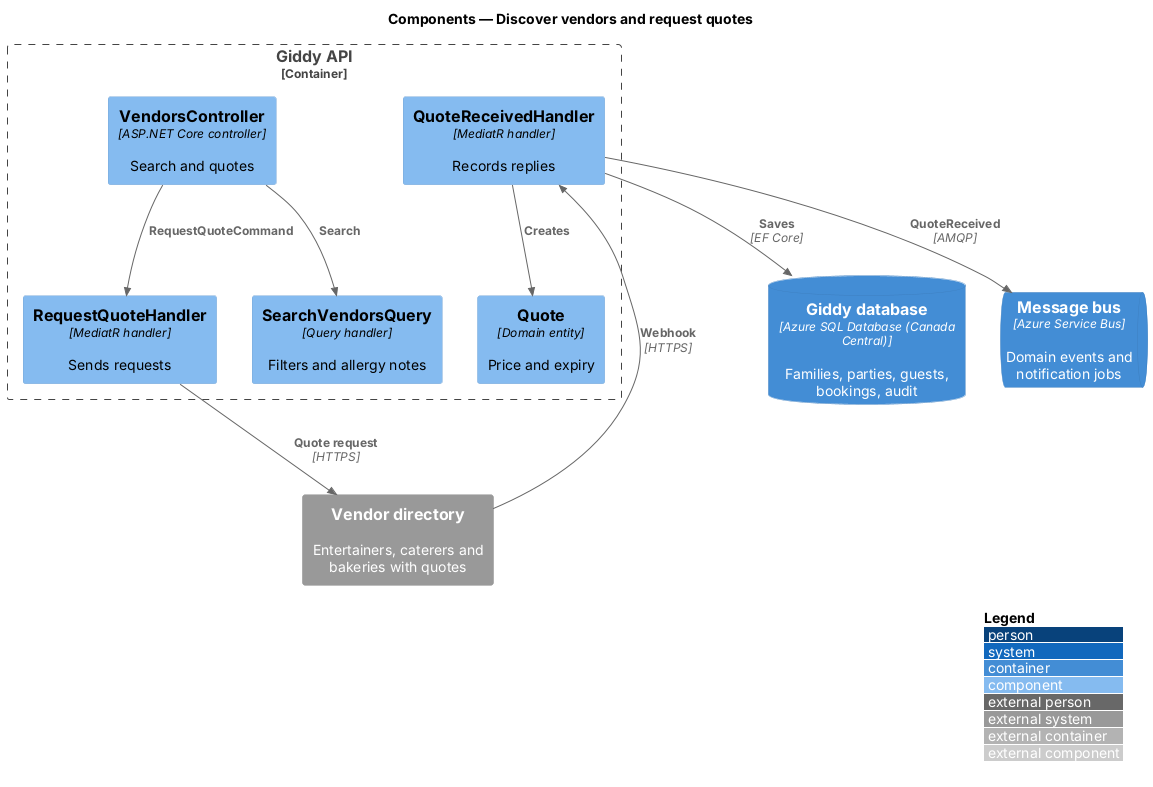

The diagram above was rendered by PlantUML. Its source (embedded in the PNG):
@startuml
!include <C4/C4_Component>
LAYOUT_WITH_LEGEND()
title Components — Discover vendors and request quotes

ContainerDb(db, "Giddy database", "Azure SQL Database (Canada Central)", "Families, parties, guests, bookings, audit")
System_Ext(vendors, "Vendor directory", "Entertainers, caterers and bakeries with quotes")
ContainerQueue(bus, "Message bus", "Azure Service Bus", "Domain events and notification jobs")
Container_Boundary(api_b, "Giddy API") {
  Component(ctrl, "VendorsController", "ASP.NET Core controller", "Search and quotes")
  Component(search, "SearchVendorsQuery", "Query handler", "Filters and allergy notes")
  Component(req, "RequestQuoteHandler", "MediatR handler", "Sends requests")
  Component(recv, "QuoteReceivedHandler", "MediatR handler", "Records replies")
  Component(quote, "Quote", "Domain entity", "Price and expiry")
}

Rel(ctrl, search, "Search")
Rel(ctrl, req, "RequestQuoteCommand")
Rel(req, vendors, "Quote request", "HTTPS")
Rel(vendors, recv, "Webhook", "HTTPS")
Rel(recv, quote, "Creates")
Rel(recv, db, "Saves", "EF Core")
Rel(recv, bus, "QuoteReceived", "AMQP")
@enduml